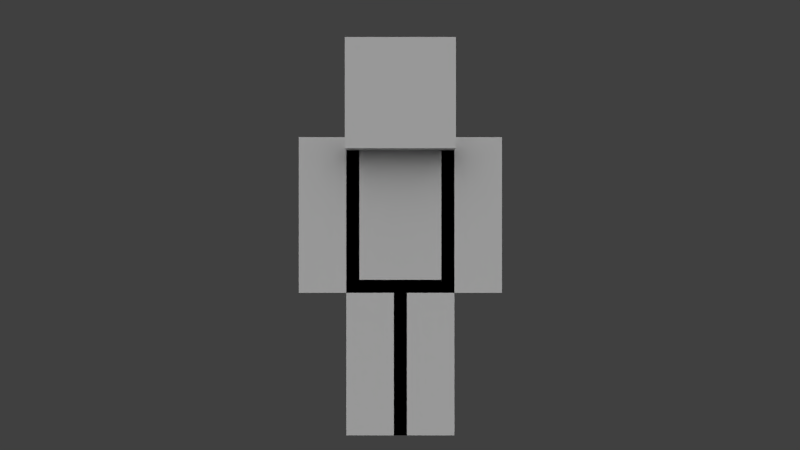 # Source: character.blend  (saved by Blender 2.82.7; exported with 4.5.12 LTS)
import bpy
from mathutils import Matrix  # noqa: F401  (used for matrix-valued properties, if any)

bpy.ops.wm.read_factory_settings(use_empty=True)
scene = bpy.context.scene
scene.name = 'Scene'

# ---- collections
col_collection_1 = bpy.data.collections.new('Collection 1'); scene.collection.children.link(col_collection_1)
col_collection_2 = bpy.data.collections.new('Collection 2'); scene.collection.children.link(col_collection_2)

# ---- materials (node trees are filled in below, after node groups)
mat_character = bpy.data.materials.new('Character')
mat_character.alpha_threshold = 0.0
mat_character.roughness = 0.5
mat_character.specular_intensity = 0.0
mat_character.line_color = (0.0, 0.0, 0.0, 1.0)

# ---- material node trees

# ---- world
world_world = bpy.data.worlds.new('World'); scene.world = world_world
world_world.color = (0.05088, 0.05088, 0.05088)
world_world.use_sun_shadow = False
world_world.sun_shadow_jitter_overblur = 0.0
world_world.cycles.sampling_method = 'NONE'
world_world.cycles.sample_map_resolution = 256

# ---- cameras
cam_camera = bpy.data.cameras.new('Camera')
cam_camera.clip_end = 100.0
cam_camera.lens = 35.0
cam_camera.sensor_width = 32.0
cam_camera.sensor_height = 18.0
cam_camera.ortho_scale = 7.314
cam_camera.dof.focus_distance = 0.0
cam_camera.dof.aperture_fstop = 128.0

# ---- lights
light_sun_005 = bpy.data.lights.new('Sun.005', 'SUN')
light_sun_005.transmission_factor = 0.0
light_sun_005.angle = 1.571
light_sun_005.energy = 1.0
light_sun_005.shadow_buffer_clip_start = 0.5
light_sun_005.shadow_soft_size = 1.0
light_sun_005.shadow_cascade_max_distance = 1000.0
light_sun_005.cycles.use_multiple_importance_sampling = False
light_sun_004 = bpy.data.lights.new('Sun.004', 'SUN')
light_sun_004.transmission_factor = 0.0
light_sun_004.angle = 1.571
light_sun_004.energy = 1.0
light_sun_004.shadow_buffer_clip_start = 0.5
light_sun_004.shadow_soft_size = 1.0
light_sun_004.shadow_cascade_max_distance = 1000.0
light_sun_004.cycles.use_multiple_importance_sampling = False
light_sun_003 = bpy.data.lights.new('Sun.003', 'SUN')
light_sun_003.transmission_factor = 0.0
light_sun_003.angle = 1.571
light_sun_003.energy = 1.0
light_sun_003.shadow_buffer_clip_start = 0.5
light_sun_003.shadow_soft_size = 1.0
light_sun_003.shadow_cascade_max_distance = 1000.0
light_sun_003.cycles.use_multiple_importance_sampling = False
light_sun_001 = bpy.data.lights.new('Sun.001', 'SUN')
light_sun_001.transmission_factor = 0.0
light_sun_001.angle = 1.571
light_sun_001.energy = 1.0
light_sun_001.shadow_buffer_clip_start = 0.5
light_sun_001.shadow_soft_size = 1.0
light_sun_001.shadow_cascade_max_distance = 1000.0
light_sun_001.cycles.use_multiple_importance_sampling = False

# ---- meshes
me_character_mesh = bpy.data.meshes.new('Character Mesh')
me_character_mesh.from_pydata([(-2.1, -1.05, 6.3), (-2.1, 1.05, 6.3), (-2.1, -1.05, 12.6), (-2.1, 1.05, 12.6), (-4.2, 1.05, 6.3), (-2.1, -1.05, 7.886e-07), (-2.1, -2.1, 12.6), (2.1, -1.05, 6.3), (2.1, 1.05, 6.3), (2.1, -1.05, 6.3), (4.2, 1.05, 6.3), (8.742e-08, 1.05, -7.983e-14), (2.1, 2.1, 16.8), (2.1, -2.1, 16.8), (2.1, 1.05, 6.3), (2.1, -1.05, 6.3), (2.3, 2.3, 12.4), (2.3, -2.3, 17.0), (2.1, 1.05, 12.6), (2.1, -1.05, 12.6), (2.1, 1.05, 6.3), (-4.2, 1.05, 12.6), (-2.1, -1.05, 12.6), (-2.1, -1.05, 6.3), (-4.2, -1.05, 12.6), (-4.2, -1.05, 6.3), (-2.1, 1.05, 12.6), (-2.1, 1.05, 6.3), (-8.742e-08, -1.05, 7.983e-14), (-2.1, -1.05, 6.3), (-2.1, 1.05, 6.3), (-2.1, 1.05, 7.886e-07), (2.1, -2.1, 12.6), (2.1, 2.1, 12.6), (-2.1, -2.1, 16.8), (-2.1, 2.1, 16.8), (-2.1, 2.1, 12.6), (2.1, 1.05, 12.6), (2.1, -1.05, 12.6), (4.2, -1.05, 12.6), (4.2, -1.05, 6.3), (4.2, 1.05, 12.6), (9.388e-08, -1.05, 6.3), (-9.388e-08, -1.05, 6.3), (-7.461e-15, -1.05, -4.7e-14), (9.388e-08, 1.05, 6.3), (2.1, -1.05, 7.886e-07), (7.461e-15, 1.05, 4.7e-14), (2.1, 1.05, 7.886e-07), (-9.388e-08, 1.05, 6.3), (2.3, 2.3, 17.0), (2.3, -2.3, 12.4), (-2.3, -2.3, 17.0), (-2.3, -2.3, 12.4), (-2.3, 2.3, 17.0), (-2.3, 2.3, 12.4), (-4.2, 1.05, 6.3), (-4.2, 1.05, 12.6), (-2.1, -1.05, 12.6), (-2.1, -1.05, 6.3), (-4.2, -1.05, 12.6), (-4.2, -1.05, 6.3), (-2.1, 1.05, 12.6), (-2.1, 1.05, 6.3)], [], [(19, 2, 0, 7), (2, 3, 1, 0), (3, 18, 20, 1), (20, 7, 0, 1), (3, 2, 19, 18), (49, 47, 44, 43), (22, 24, 25, 23), (26, 22, 23, 27), (11, 28, 5, 31), (29, 30, 31, 5), (13, 34, 6, 32), (34, 35, 36, 6), (35, 12, 33, 36), (33, 32, 6, 36), (35, 34, 13, 12), (42, 29, 5, 28), (14, 48, 47, 49), (30, 45, 11, 31), (8, 10, 40, 9), (41, 37, 38, 39), (43, 44, 46, 15), (45, 42, 28, 11), (15, 46, 48, 14), (19, 7, 20, 18), (13, 32, 33, 12), (30, 29, 42, 45), (21, 26, 27, 4), (24, 21, 4, 25), (39, 40, 10, 41), (21, 24, 22, 26), (41, 10, 8, 37), (47, 48, 46, 44), (37, 8, 9, 38), (27, 23, 25, 4), (38, 9, 40, 39), (14, 49, 43, 15), (17, 52, 53, 51), (52, 54, 55, 53), (54, 50, 16, 55), (16, 51, 53, 55), (54, 52, 17, 50), (17, 51, 16, 50), (58, 60, 61, 59), (62, 58, 59, 63), (57, 62, 63, 56), (60, 57, 56, 61), (57, 60, 58, 62), (63, 59, 61, 56)])
_uv = me_character_mesh.uv_layers.new(name='UVMap')
_uv.uv.foreach_set('vector', [0.625, 0.375, 0.5, 0.375, 0.5, 0.0, 0.625, 0.0, 0.5, 0.375, 0.4375, 0.375, 0.4375, 0.0, 0.5, 0.0, 0.4375, 0.375, 0.3125, 0.375, 0.3125, 0.0, 0.4375, 0.0, 0.5625, 0.375, 0.5625, 0.5, 0.4375, 0.5, 0.4375, 0.375, 0.4375, 0.375, 0.4375, 0.5, 0.3125, 0.5, 0.3125, 0.375, 0.125, 0.375, 0.125, 0.0, 0.1875, 0.0, 0.1875, 0.375, 0.8125, 0.375, 0.875, 0.375, 0.875, 0.0, 0.8125, 0.0, 0.75, 0.375, 0.8125, 0.375, 0.8125, 0.0, 0.75, 0.0, 0.1875, 0.375, 0.1875, 0.5, 0.125, 0.5, 0.125, 0.375, 0.0, 0.375, 0.0625, 0.375, 0.0625, 0.0, 0.0, 0.0, 0.5, 0.75, 0.375, 0.75, 0.375, 0.5, 0.5, 0.5, 0.375, 0.75, 0.25, 0.75, 0.25, 0.5, 0.375, 0.5, 0.25, 0.75, 0.125, 0.75, 0.125, 0.5, 0.25, 0.5, 0.375, 0.75, 0.375, 1.0, 0.25, 1.0, 0.25, 0.75, 0.25, 0.75, 0.25, 1.0, 0.125, 1.0, 0.125, 0.75, 0.1875, 0.375, 0.25, 0.375, 0.25, 0.0, 0.1875, 0.0, 0.0625, 0.375, 0.0625, 0.0, 0.125, 0.0, 0.125, 0.375, 0.0625, 0.375, 0.125, 0.375, 0.125, 0.0, 0.0625, 0.0, 0.75, 0.375, 0.8125, 0.375, 0.8125, 0.5, 0.75, 0.5, 0.6875, 0.375, 0.75, 0.375, 0.75, 0.5, 0.6875, 0.5, 0.1875, 0.375, 0.1875, 0.0, 0.25, 0.0, 0.25, 0.375, 0.125, 0.375, 0.1875, 0.375, 0.1875, 0.0, 0.125, 0.0, 0.0, 0.375, 0.0, 0.0, 0.0625, 0.0, 0.0625, 0.375, 0.25, 0.375, 0.25, 0.0, 0.3125, 0.0, 0.3125, 0.375, 0.0, 0.75, 0.0, 0.5, 0.125, 0.5, 0.125, 0.75, 0.125, 0.375, 0.125, 0.5, 0.0625, 0.5, 0.0625, 0.375, 0.6875, 0.375, 0.75, 0.375, 0.75, 0.0, 0.6875, 0.0, 0.625, 0.375, 0.6875, 0.375, 0.6875, 0.0, 0.625, 0.0, 0.625, 0.375, 0.625, 0.0, 0.6875, 0.0, 0.6875, 0.375, 0.6875, 0.375, 0.6875, 0.5, 0.75, 0.5, 0.75, 0.375, 0.6875, 0.375, 0.6875, 0.0, 0.75, 0.0, 0.75, 0.375, 0.1875, 0.375, 0.125, 0.375, 0.125, 0.5, 0.1875, 0.5, 0.75, 0.375, 0.75, 0.0, 0.8125, 0.0, 0.8125, 0.375, 0.75, 0.375, 0.75, 0.5, 0.8125, 0.5, 0.8125, 0.375, 0.8125, 0.375, 0.8125, 0.0, 0.875, 0.0, 0.875, 0.375, 0.125, 0.375, 0.0625, 0.375, 0.0625, 0.5, 0.125, 0.5, 1.0, 0.75, 0.875, 0.75, 0.875, 0.5, 1.0, 0.5, 0.875, 0.75, 0.75, 0.75, 0.75, 0.5, 0.875, 0.5, 0.75, 0.75, 0.625, 0.75, 0.625, 0.5, 0.75, 0.5, 0.875, 0.75, 0.875, 1.0, 0.75, 1.0, 0.75, 0.75, 0.75, 0.75, 0.75, 1.0, 0.625, 1.0, 0.625, 0.75, 0.5, 0.75, 0.5, 0.5, 0.625, 0.5, 0.625, 0.75, 0.8125, 0.375, 0.875, 0.375, 0.875, 0.0, 0.8125, 0.0, 0.75, 0.375, 0.8125, 0.375, 0.8125, 0.0, 0.75, 0.0, 0.6875, 0.375, 0.75, 0.375, 0.75, 0.0, 0.6875, 0.0, 0.625, 0.375, 0.6875, 0.375, 0.6875, 0.0, 0.625, 0.0, 0.6875, 0.375, 0.6875, 0.5, 0.75, 0.5, 0.75, 0.375, 0.75, 0.375, 0.75, 0.5, 0.8125, 0.5, 0.8125, 0.375])
me_character_mesh.materials.append(mat_character)
me_character_mesh.use_remesh_preserve_volume = False
me_character_mesh.use_remesh_preserve_attributes = False
me_character_mesh.use_mirror_vertex_groups = False
me_character_mesh.use_paint_bone_selection = False
me_character_mesh.use_paint_mask = True
me_character_mesh.update()
me_character_armor_mesh = bpy.data.meshes.new('Character Armor Mesh')
me_character_armor_mesh.from_pydata([(-0.2887, 1.339, 6.589), (2.389, 1.339, -0.2887), (-0.2887, 1.339, -0.2887), (2.389, -1.339, 6.589), (2.389, 1.339, 6.589), (2.389, -2.389, 17.09), (2.389, -1.339, -0.2887), (0.2887, 1.339, 6.589), (-0.2887, -1.339, -0.2887), (-0.2887, -1.339, 6.589), (0.2887, -1.339, 6.589), (4.489, 1.339, 12.89), (4.489, -1.339, 6.011), (4.489, -1.339, 12.89), (2.389, 2.389, 17.09), (0.2887, 1.339, -0.2887), (4.489, 1.339, 6.011), (1.811, -1.339, 6.011), (1.811, 1.339, 6.011), (2.389, -1.339, 6.011), (-2.389, -2.389, 12.31), (-2.389, -1.339, -0.2887), (-4.489, 1.339, 6.011), (-2.389, 1.339, 12.89), (-2.389, -1.339, 12.89), (-2.389, 1.339, 6.011), (-2.389, -1.339, 6.011), (1.811, -1.339, 12.89), (1.811, 1.339, 12.89), (-2.389, 2.389, 12.31), (-2.389, 2.389, 17.09), (-2.389, -2.389, 17.09), (2.389, 2.389, 12.31), (2.389, -2.389, 12.31), (-2.389, 1.339, -0.2887), (-2.389, 1.339, 6.589), (-2.389, -1.339, 6.589), (0.2887, -1.339, -0.2887), (-1.811, 1.339, 6.011), (-1.811, 1.339, 12.89), (-4.489, -1.339, 6.011), (-4.489, -1.339, 12.89), (-1.811, -1.339, 6.011), (-1.811, -1.339, 12.89), (-4.489, 1.339, 12.89), (2.389, 1.339, 6.011), (2.389, -1.339, 12.89), (2.389, 1.339, 12.89)], [], [(46, 24, 26, 19), (24, 23, 25, 26), (23, 47, 45, 25), (45, 19, 26, 25), (23, 24, 46, 47), (0, 2, 8, 9), (43, 41, 40, 42), (39, 43, 42, 38), (15, 37, 21, 34), (36, 35, 34, 21), (5, 31, 20, 33), (31, 30, 29, 20), (30, 14, 32, 29), (32, 33, 20, 29), (30, 31, 5, 14), (10, 36, 21, 37), (4, 1, 2, 0), (35, 7, 15, 34), (18, 16, 12, 17), (11, 28, 27, 13), (9, 8, 6, 3), (7, 10, 37, 15), (3, 6, 1, 4), (46, 19, 45, 47), (5, 33, 32, 14), (35, 36, 10, 7), (44, 39, 38, 22), (41, 44, 22, 40), (13, 12, 16, 11), (44, 41, 43, 39), (11, 16, 18, 28), (2, 1, 6, 8), (28, 18, 17, 27), (38, 42, 40, 22), (27, 17, 12, 13), (4, 0, 9, 3)])
_uv = me_character_armor_mesh.uv_layers.new(name='UVMap')
_uv.uv.foreach_set('vector', [0.625, 0.375, 0.5, 0.375, 0.5, 0.0, 0.625, 0.0, 0.5, 0.375, 0.4375, 0.375, 0.4375, 0.0, 0.5, 0.0, 0.4375, 0.375, 0.3125, 0.375, 0.3125, 0.0, 0.4375, 0.0, 0.5625, 0.375, 0.5625, 0.5, 0.4375, 0.5, 0.4375, 0.375, 0.4375, 0.375, 0.4375, 0.5, 0.3125, 0.5, 0.3125, 0.375, 0.125, 0.375, 0.125, 0.0, 0.1875, 0.0, 0.1875, 0.375, 0.8125, 0.375, 0.875, 0.375, 0.875, 0.0, 0.8125, 0.0, 0.75, 0.375, 0.8125, 0.375, 0.8125, 0.0, 0.75, 0.0, 0.1875, 0.375, 0.1875, 0.5, 0.125, 0.5, 0.125, 0.375, 0.0, 0.375, 0.0625, 0.375, 0.0625, 0.0, 0.0, 0.0, 0.5, 0.75, 0.375, 0.75, 0.375, 0.5, 0.5, 0.5, 0.375, 0.75, 0.25, 0.75, 0.25, 0.5, 0.375, 0.5, 0.25, 0.75, 0.125, 0.75, 0.125, 0.5, 0.25, 0.5, 0.375, 0.75, 0.375, 1.0, 0.25, 1.0, 0.25, 0.75, 0.25, 0.75, 0.25, 1.0, 0.125, 1.0, 0.125, 0.75, 0.1875, 0.375, 0.25, 0.375, 0.25, 0.0, 0.1875, 0.0, 0.0625, 0.375, 0.0625, 0.0, 0.125, 0.0, 0.125, 0.375, 0.0625, 0.375, 0.125, 0.375, 0.125, 0.0, 0.0625, 0.0, 0.75, 0.375, 0.8125, 0.375, 0.8125, 0.5, 0.75, 0.5, 0.6875, 0.375, 0.75, 0.375, 0.75, 0.5, 0.6875, 0.5, 0.1875, 0.375, 0.1875, 0.0, 0.25, 0.0, 0.25, 0.375, 0.125, 0.375, 0.1875, 0.375, 0.1875, 0.0, 0.125, 0.0, 0.0, 0.375, 0.0, 0.0, 0.0625, 0.0, 0.0625, 0.375, 0.25, 0.375, 0.25, 0.0, 0.3125, 0.0, 0.3125, 0.375, 0.0, 0.75, 0.0, 0.5, 0.125, 0.5, 0.125, 0.75, 0.125, 0.375, 0.125, 0.5, 0.0625, 0.5, 0.0625, 0.375, 0.6875, 0.375, 0.75, 0.375, 0.75, 0.0, 0.6875, 0.0, 0.625, 0.375, 0.6875, 0.375, 0.6875, 0.0, 0.625, 0.0, 0.625, 0.375, 0.625, 0.0, 0.6875, 0.0, 0.6875, 0.375, 0.6875, 0.375, 0.6875, 0.5, 0.75, 0.5, 0.75, 0.375, 0.6875, 0.375, 0.6875, 0.0, 0.75, 0.0, 0.75, 0.375, 0.1875, 0.375, 0.125, 0.375, 0.125, 0.5, 0.1875, 0.5, 0.75, 0.375, 0.75, 0.0, 0.8125, 0.0, 0.8125, 0.375, 0.75, 0.375, 0.75, 0.5, 0.8125, 0.5, 0.8125, 0.375, 0.8125, 0.375, 0.8125, 0.0, 0.875, 0.0, 0.875, 0.375, 0.125, 0.375, 0.0625, 0.375, 0.0625, 0.5, 0.125, 0.5])
me_character_armor_mesh.materials.append(mat_character)
me_character_armor_mesh.use_remesh_preserve_volume = False
me_character_armor_mesh.use_remesh_preserve_attributes = False
me_character_armor_mesh.use_mirror_vertex_groups = False
me_character_armor_mesh.use_paint_bone_selection = False
me_character_armor_mesh.use_paint_mask = True
me_character_armor_mesh.update()
arm_armature = bpy.data.armatures.new('Armature')  # bones are not reproduced

# ---- objects
ob_player = bpy.data.objects.new('Player', me_character_mesh)
ob_sun_003 = bpy.data.objects.new('Sun.003', light_sun_005)
ob_sun_002 = bpy.data.objects.new('Sun.002', light_sun_004)
ob_sun_000 = bpy.data.objects.new('Sun.000', light_sun_003)
ob_sun_001 = bpy.data.objects.new('Sun.001', light_sun_001)
ob_camera = bpy.data.objects.new('Camera', cam_camera)
ob_player_armor = bpy.data.objects.new('Player_Armor', me_character_armor_mesh)
ob_armature = bpy.data.objects.new('Armature', arm_armature)

# ---- transforms, parenting, visibility, modifiers, constraints
ob_player.parent = ob_armature
ob_player.matrix_parent_inverse = Matrix(((1.0, 0.0, 0.0, 0.0), (0.0, 1.0, 0.0, 0.0), (0.0, 0.0, 1.0, 10.0), (0.0, 0.0, 0.0, 1.0)))
ob_player.location = (0.0, 0.0, -10.0)
ob_player.lock_rotations_4d = False
ob_player.empty_display_type = 'ARROWS'
ob_player.lineart.crease_threshold = 0.0
_vg = ob_player.vertex_groups.new(name='Body')
_vg.add([0, 1, 2, 3, 7, 18, 19, 20], 1.0, 'REPLACE')
_vg = ob_player.vertex_groups.new(name='Head')
_vg.add([6, 12, 13, 16, 17, 32, 33, 34, 35, 36, 50, 51, 52, 53, 54, 55], 1.0, 'REPLACE')
_vg = ob_player.vertex_groups.new(name='Arm_Left')
_vg.add([4, 21, 22, 23, 24, 25, 26, 27, 56, 57, 58, 59, 60, 61, 62, 63], 1.0, 'REPLACE')
_vg = ob_player.vertex_groups.new(name='Arm_Right')
_vg.add([8, 9, 10, 37, 38, 39, 40, 41], 1.0, 'REPLACE')
_vg = ob_player.vertex_groups.new(name='Leg_Right')
_vg.add([14, 15, 43, 44, 46, 47, 48, 49], 1.0, 'REPLACE')
_vg = ob_player.vertex_groups.new(name='Leg_Left')
_vg.add([5, 11, 28, 29, 30, 31, 42, 45], 1.0, 'REPLACE')
_m = ob_player.modifiers.new('Armature', 'ARMATURE')
_m.object = ob_armature
ob_sun_003.location = (-10.0, 9.537e-07, 20.0)
ob_sun_003.rotation_euler = (-0.7854, -0.0, 1.571)
ob_sun_003.lineart.crease_threshold = 0.0
ob_sun_002.location = (10.0, -9.537e-07, 20.0)
ob_sun_002.rotation_euler = (-0.7854, -0.0, 4.712)
ob_sun_002.lineart.crease_threshold = 0.0
ob_sun_000.location = (0.0, -10.0, 20.0)
ob_sun_000.rotation_euler = (-0.7854, -0.0, 3.142)
ob_sun_000.lineart.crease_threshold = 0.0
ob_sun_001.location = (0.0, 10.0, 20.0)
ob_sun_001.rotation_euler = (-0.7854, -0.0, 0.0)
ob_sun_001.lineart.crease_threshold = 0.0
ob_camera.location = (0.0, 40.0, 9.0)
ob_camera.rotation_euler = (1.571, 1.51e-07, 3.142)
ob_camera.lock_rotations_4d = False
ob_camera.empty_display_type = 'ARROWS'
ob_camera.color = (0.0, 0.0, 0.0, 0.0)
ob_camera.display_type = 'WIRE'
ob_camera.lineart.crease_threshold = 0.0
ob_player_armor.parent = ob_armature
ob_player_armor.matrix_parent_inverse = Matrix(((1.0, 0.0, 0.0, 0.0), (0.0, 1.0, 0.0, 0.0), (0.0, 0.0, 1.0, 10.0), (0.0, 0.0, 0.0, 1.0)))
ob_player_armor.location = (0.0, 0.0, -10.0)
ob_player_armor.lock_rotations_4d = False
ob_player_armor.empty_display_type = 'ARROWS'
ob_player_armor.lineart.crease_threshold = 0.0
_vg = ob_player_armor.vertex_groups.new(name='Arm_Left')
_vg.add([22, 38, 39, 40, 41, 42, 43, 44], 1.0, 'REPLACE')
_vg = ob_player_armor.vertex_groups.new(name='Arm_Right')
_vg.add([11, 12, 13, 16, 17, 18, 27, 28], 1.0, 'REPLACE')
_vg = ob_player_armor.vertex_groups.new(name='Head')
_vg.add([5, 14, 20, 29, 30, 31, 32, 33], 1.0, 'REPLACE')
_vg = ob_player_armor.vertex_groups.new(name='Leg_Left')
_vg.add([7, 10, 15, 21, 34, 35, 36, 37], 1.0, 'REPLACE')
_vg = ob_player_armor.vertex_groups.new(name='Leg_Right')
_vg.add([0, 1, 2, 3, 4, 6, 8, 9], 1.0, 'REPLACE')
_vg = ob_player_armor.vertex_groups.new(name='Body')
_vg.add([19, 23, 24, 25, 26, 45, 46, 47], 1.0, 'REPLACE')
_m = ob_player_armor.modifiers.new('Armature', 'ARMATURE')
_m.object = ob_armature
ob_armature.location = (0.0, 0.0, 0.0)
ob_armature.show_in_front = True
ob_armature.lineart.crease_threshold = 0.0

# ---- collection membership
col_collection_1.objects.link(ob_player)
col_collection_1.objects.link(ob_sun_003)
col_collection_1.objects.link(ob_sun_002)
col_collection_1.objects.link(ob_sun_000)
col_collection_1.objects.link(ob_sun_001)
col_collection_1.objects.link(ob_camera)
col_collection_1.objects.link(ob_player_armor)
col_collection_2.objects.link(ob_armature)

# ---- scene / render settings (as saved in the file)
scene.camera = ob_camera
scene.frame_start = 0; scene.frame_end = 241; scene.frame_set(1)
scene.render.engine = 'BLENDER_WORKBENCH'
scene.render.image_settings.color_mode = 'RGB'
scene.render.image_settings.compression = 90
scene.render.resolution_percentage = 50
scene.render.fps = 30
scene.render.dither_intensity = 0.0
scene.render.bake_margin = 2
scene.render.bake_bias = 0.0
scene.cycles.use_denoising = False
scene.cycles.samples = 10
scene.cycles.sampling_pattern = 'TABULATED_SOBOL'
scene.cycles.light_sampling_threshold = 0.0
scene.cycles.use_adaptive_sampling = False
scene.cycles.use_light_tree = False
scene.cycles.blur_glossy = 0.0
scene.cycles.volume_bounces = 1
scene.cycles.pixel_filter_type = 'GAUSSIAN'
scene.cycles.sample_clamp_indirect = 0.0
scene.view_settings.view_transform = 'Standard'
bpy.context.view_layer.update()
